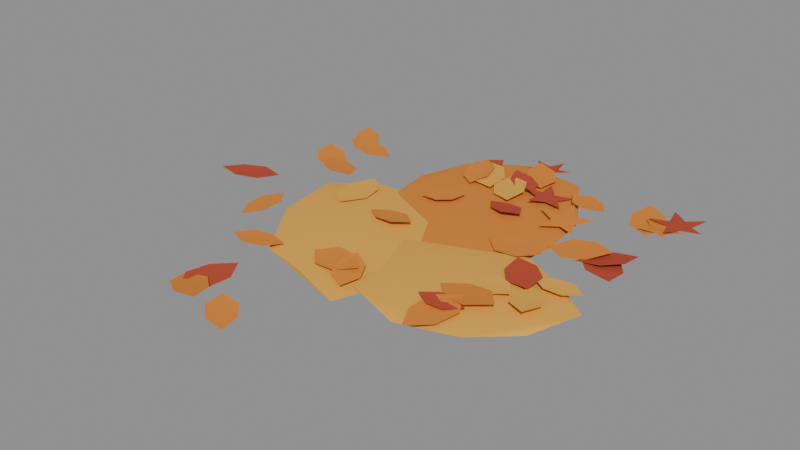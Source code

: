 # Source: leaf_patch_a.blend  (saved by Blender 5.3.31; exported with 4.5.12 LTS)
import bpy
from mathutils import Matrix  # noqa: F401  (used for matrix-valued properties, if any)

bpy.ops.wm.read_factory_settings(use_empty=True)
scene = bpy.context.scene
scene.name = 'Scene'

# ---- materials (node trees are filled in below, after node groups)
mat_foliage_orange = bpy.data.materials.new('foliage_orange')
mat_foliage_orange.diffuse_color = (0.6939, 0.2232, 0.02416, 1.0)
mat_foliage_light = bpy.data.materials.new('foliage_light')
mat_foliage_light.diffuse_color = (0.807, 0.402, 0.04817, 1.0)
mat_foliage_red = bpy.data.materials.new('foliage_red')
mat_foliage_red.diffuse_color = (0.4793, 0.05951, 0.02315, 1.0)

# ---- material node trees
mat_foliage_orange.use_nodes = True; mat_foliage_orange.node_tree.nodes.clear()
_N = mat_foliage_orange.node_tree.nodes; _L = mat_foliage_orange.node_tree.links
n0 = _N.new('ShaderNodeBsdfPrincipled'); n0.name = 'Principled BSDF'; n0.location = (-200, 100)
n0.inputs[0].default_value = (0.6939, 0.2232, 0.02416, 1.0)
n0.inputs[2].default_value = 0.9
n0.inputs[10].default_value = 0.005
n1 = _N.new('ShaderNodeOutputMaterial'); n1.name = 'Material Output'; n1.location = (200, 100)
_L.new(n0.outputs[0], n1.inputs[0])
n1.is_active_output = True
mat_foliage_light.use_nodes = True; mat_foliage_light.node_tree.nodes.clear()
_N = mat_foliage_light.node_tree.nodes; _L = mat_foliage_light.node_tree.links
n0 = _N.new('ShaderNodeBsdfPrincipled'); n0.name = 'Principled BSDF'; n0.location = (-200, 100)
n0.inputs[0].default_value = (0.807, 0.402, 0.04817, 1.0)
n0.inputs[2].default_value = 0.9
n0.inputs[10].default_value = 0.005
n1 = _N.new('ShaderNodeOutputMaterial'); n1.name = 'Material Output'; n1.location = (200, 100)
_L.new(n0.outputs[0], n1.inputs[0])
n1.is_active_output = True
mat_foliage_red.use_nodes = True; mat_foliage_red.node_tree.nodes.clear()
_N = mat_foliage_red.node_tree.nodes; _L = mat_foliage_red.node_tree.links
n0 = _N.new('ShaderNodeBsdfPrincipled'); n0.name = 'Principled BSDF'; n0.location = (-200, 100)
n0.inputs[0].default_value = (0.4793, 0.05951, 0.02315, 1.0)
n0.inputs[2].default_value = 0.9
n0.inputs[10].default_value = 0.005
n1 = _N.new('ShaderNodeOutputMaterial'); n1.name = 'Material Output'; n1.location = (200, 100)
_L.new(n0.outputs[0], n1.inputs[0])
n1.is_active_output = True

# ---- meshes
me_leaf_patch_a_base = bpy.data.meshes.new('leaf_patch_a_base')
me_leaf_patch_a_base.from_pydata([(0.005727, 0.1396, 0.0003379), (-0.04662, 0.388, 0.001602), (0.1906, 0.2153, 0.001781), (0.1875, -0.0529, 0.001616), (-0.08591, -0.05214, 0.001704), (-0.1953, 0.1942, 0.001848), (0.1071, 0.3517, 0.01078), (0.212, 0.08364, 0.009395), (0.05834, -0.11, 0.01064), (-0.1714, 0.06715, 0.009326), (-0.1464, 0.3007, 0.009286), (0.005727, 0.1396, 0.01789), (-0.1123, -0.1099, 0.00017), (-0.1296, 0.1055, 0.002256), (0.07167, -0.09324, 0.002125), (0.01576, -0.3248, 0.002183), (-0.2098, -0.2567, 0.002207), (-0.3262, 0.02908, 0.001957), (-0.03134, 0.01216, 0.01179), (0.06832, -0.2272, 0.01309), (-0.09779, -0.2907, 0.01164), (-0.2908, -0.126, 0.01355), (-0.2292, 0.0862, 0.01268), (-0.1123, -0.1099, 0.02604), (0.1752, -0.1423, -5.198e-05), (0.3447, -0.1969, 0.002536), (0.1421, -0.3087, 0.002358), (-0.01949, -0.182, 0.002477), (0.08733, -0.0134, 0.002507), (0.3098, -0.02568, 0.002536), (0.274, -0.2873, 0.01488), (0.02291, -0.2742, 0.01475), (-0.0211, -0.07907, 0.015), (0.2063, 0.01464, 0.01394), (0.3903, -0.09846, 0.01487), (0.1752, -0.1423, 0.02671)], [], [(0, 1, 2), (1, 0, 5), (0, 2, 3), (0, 3, 4), (0, 4, 5), (1, 5, 10), (2, 1, 6), (3, 2, 7), (4, 3, 8), (5, 4, 9), (1, 10, 6), (2, 6, 7), (3, 7, 8), (4, 8, 9), (5, 9, 10), (6, 10, 11), (7, 6, 11), (8, 7, 11), (9, 8, 11), (10, 9, 11), (12, 13, 14), (13, 12, 17), (12, 14, 15), (12, 15, 16), (12, 16, 17), (13, 17, 22), (14, 13, 18), (15, 14, 19), (16, 15, 20), (17, 16, 21), (13, 22, 18), (14, 18, 19), (15, 19, 20), (16, 20, 21), (17, 21, 22), (18, 22, 23), (19, 18, 23), (20, 19, 23), (21, 20, 23), (22, 21, 23), (24, 25, 26), (25, 24, 29), (24, 26, 27), (24, 27, 28), (24, 28, 29), (25, 29, 34), (26, 25, 30), (27, 26, 31), (28, 27, 32), (29, 28, 33), (25, 34, 30), (26, 30, 31), (27, 31, 32), (28, 32, 33), (29, 33, 34), (30, 34, 35), (31, 30, 35), (32, 31, 35), (33, 32, 35), (34, 33, 35)])
me_leaf_patch_a_base.polygons.foreach_set('use_smooth', [True] * 60)
me_leaf_patch_a_base.polygons.foreach_set('material_index', [0, 0, 0, 0, 0, 0, 0, 0, 0, 0, 0, 0, 0, 0, 0, 0, 0, 0, 0, 0, 1, 1, 1, 1, 1, 1, 1, 1, 1, 1, 1, 1, 1, 1, 1, 1, 1, 1, 1, 1, 1, 1, 1, 1, 1, 1, 1, 1, 1, 1, 1, 1, 1, 1, 1, 1, 1, 1, 1, 1])
_k = set([(1, 6), (1, 10), (2, 6), (2, 7), (3, 7), (3, 8), (4, 8), (4, 9), (5, 9), (5, 10), (13, 14), (13, 18), (13, 22), (14, 18), (14, 19), (15, 16), (15, 19), (15, 20), (16, 20), (16, 21), (17, 21), (17, 22), (25, 30), (25, 34), (26, 30), (26, 31), (27, 31), (27, 32), (28, 32), (28, 33), (29, 33), (29, 34)])
me_leaf_patch_a_base.attributes.new('sharp_edge', 'BOOLEAN', 'EDGE').data.foreach_set('value', [ (min(e.vertices), max(e.vertices)) in _k for e in me_leaf_patch_a_base.edges])
me_leaf_patch_a_base.materials.append(mat_foliage_orange)
me_leaf_patch_a_base.materials.append(mat_foliage_light)
me_leaf_patch_a_base.update()
me_leaf_patch_a_leaves = bpy.data.meshes.new('leaf_patch_a_leaves')
me_leaf_patch_a_leaves.from_pydata([(-0.131, -0.4447, 0.01857), (-0.08644, -0.4456, 0.01484), (-0.05835, -0.4763, 0.01096), (-0.05209, -0.5205, 0.01074), (-0.0965, -0.5162, 0.01356), (-0.1282, -0.4893, 0.01768), (-0.09176, -0.4826, 0.01217), (-0.09223, -0.4825, 0.006586), (-0.2151, -0.4738, 0.01281), (-0.2468, -0.4305, 0.0131), (-0.2382, -0.3811, 0.01142), (-0.2005, -0.3429, 0.01126), (-0.1722, -0.3885, 0.01012), (-0.1746, -0.4386, 0.01168), (-0.2079, -0.4084, 0.009537), (-0.208, -0.4084, 0.003938), (-0.2513, -0.4249, 0.009143), (-0.2016, -0.4175, 0.01313), (-0.1648, -0.4464, 0.01847), (-0.1502, -0.494, 0.02566), (-0.2001, -0.4976, 0.02031), (-0.2403, -0.4737, 0.01514), (-0.2005, -0.4597, 0.01492), (-0.2, -0.4602, 0.009377), (-0.1116, -0.2315, 0.02348), (-0.07409, -0.2015, 0.02944), (-0.02928, -0.2074, 0.03038), (0.006595, -0.2398, 0.02958), (-0.03307, -0.2666, 0.02291), (-0.07824, -0.2664, 0.02126), (-0.05237, -0.2353, 0.02405), (-0.05203, -0.2346, 0.0185), (-0.03575, 0.1402, 0.0253), (-0.04199, 0.1037, 0.02435), (-0.07066, 0.08431, 0.02227), (-0.1077, 0.08465, 0.02251), (-0.0987, 0.1206, 0.02256), (-0.0727, 0.1434, 0.02466), (-0.07169, 0.1125, 0.02141), (-0.07158, 0.1126, 0.01581), (0.188, -0.1172, 0.02558), (0.2217, -0.1023, 0.03191), (0.254, -0.1156, 0.03387), (0.2744, -0.1469, 0.03424), (0.2397, -0.1591, 0.02712), (0.2061, -0.15, 0.02452), (0.2315, -0.1318, 0.02745), (0.2323, -0.1312, 0.02193), (-0.1109, 0.3133, 0.02195), (-0.05478, 0.306, 0.02422), (-0.02329, 0.2635, 0.02294), (-0.02147, 0.2069, 0.0218), (-0.07682, 0.2185, 0.01878), (-0.1134, 0.2567, 0.01966), (-0.06609, 0.2602, 0.01938), (-0.06584, 0.2604, 0.01379), (-0.2947, 0.06977, 0.01768), (-0.3405, 0.05531, 0.02104), (-0.38, 0.07651, 0.01872), (-0.4018, 0.1192, 0.01519), (-0.3552, 0.13, 0.01129), (-0.3132, 0.1139, 0.0129), (-0.3484, 0.09418, 0.01395), (-0.3485, 0.09349, 0.008398), (0.3239, -0.1836, 0.03479), (0.2849, -0.1662, 0.03167), (0.2715, -0.1287, 0.02701), (0.2826, -0.0874, 0.02516), (0.3202, -0.1078, 0.02751), (0.3382, -0.1432, 0.03221), (0.3034, -0.1357, 0.02749), (0.3036, -0.1361, 0.02191), (-0.2872, -0.2761, 0.02036), (-0.2684, -0.2367, 0.01668), (-0.2296, -0.2241, 0.01256), (-0.1875, -0.2364, 0.01194), (-0.2094, -0.2744, 0.01474), (-0.2463, -0.2918, 0.01907), (-0.2375, -0.2565, 0.01366), (-0.2379, -0.2568, 0.008083), (0.2835, -0.105, 0.0283), (0.2349, -0.1011, 0.02604), (0.2062, -0.06576, 0.02491), (0.2022, -0.01726, 0.02754), (0.2503, -0.02484, 0.02869), (0.2833, -0.05628, 0.03018), (0.243, -0.06104, 0.02543), (0.2432, -0.06083, 0.01984), (-0.1028, 0.262, 0.02251), (-0.123, 0.2933, 0.02088), (-0.1149, 0.3269, 0.01748), (-0.08715, 0.3518, 0.01629), (-0.06952, 0.319, 0.01712), (-0.0733, 0.2846, 0.02049), (-0.09504, 0.3067, 0.01691), (-0.09515, 0.3063, 0.01132), (-0.01629, 0.2805, 0.02377), (0.03202, 0.2651, 0.02842), (0.0532, 0.2225, 0.02763), (0.04593, 0.1722, 0.0253), (-0.0009379, 0.1913, 0.02003), (-0.02727, 0.2309, 0.02011), (0.0151, 0.2265, 0.02205), (0.01572, 0.2268, 0.01649), (0.008571, -0.2926, 0.01669), (-0.02977, -0.2758, 0.022), (-0.04296, -0.2389, 0.02683), (-0.03191, -0.1986, 0.03221), (0.004885, -0.2181, 0.0257), (0.02263, -0.253, 0.02076), (-0.01187, -0.2453, 0.02198), (-0.01232, -0.2445, 0.01644), (0.237, -0.2263, 0.02728), (0.2119, -0.2554, 0.02888), (0.176, -0.2572, 0.0291), (0.1434, -0.237, 0.03067), (0.1706, -0.21, 0.0281), (0.206, -0.2037, 0.02779), (0.1901, -0.2317, 0.02648), (0.1899, -0.2319, 0.02088), (-0.03571, -0.03738, 0.02998), (-0.06394, -0.06666, 0.03257), (-0.102, -0.06673, 0.0313), (-0.1355, -0.04359, 0.02993), (-0.1051, -0.01665, 0.02662), (-0.06735, -0.01182, 0.02744), (-0.08559, -0.04072, 0.02746), (-0.08555, -0.04123, 0.02189), (0.287, 0.1258, 0.01119), (0.3426, 0.1173, 0.01146), (0.3729, 0.07439, 0.01474), (0.3734, 0.01855, 0.02182), (0.3186, 0.03112, 0.02013), (0.2832, 0.06992, 0.01737), (0.3302, 0.07189, 0.01402), (0.3301, 0.07128, 0.008453), (0.1548, 0.1244, 0.02037), (0.1859, 0.1528, 0.01771), (0.2253, 0.1358, 0.02057), (0.2066, 0.1733, 0.01937), (0.233, 0.2044, 0.02666), (0.1904, 0.1997, 0.02165), (0.1673, 0.2353, 0.0295), (0.1596, 0.1955, 0.0214), (0.119, 0.1859, 0.02516), (0.1568, 0.1665, 0.01896), (0.1799, 0.1773, 0.02225), (0.1798, 0.1778, 0.01667), (-0.3827, 0.2218, 0.01081), (-0.4236, 0.2296, 0.01503), (-0.4448, 0.2623, 0.01636), (-0.4436, 0.3041, 0.01749), (-0.4035, 0.2932, 0.01238), (-0.3783, 0.2634, 0.01067), (-0.4134, 0.263, 0.01166), (-0.4139, 0.263, 0.006091), (0.05692, 0.2457, 0.01935), (0.01815, 0.2412, 0.02394), (-0.01007, 0.2646, 0.02631), (-0.02057, 0.3024, 0.02867), (0.01829, 0.3039, 0.02311), (0.04921, 0.2843, 0.02043), (0.01788, 0.2741, 0.02153), (0.01723, 0.2741, 0.01597), (0.206, 0.08051, 0.01072), (0.2359, 0.1227, 0.01988), (0.2841, 0.1294, 0.02581), (0.3308, 0.1058, 0.02977), (0.2978, 0.06628, 0.0196), (0.2509, 0.05353, 0.01308), (0.2687, 0.09347, 0.01779), (0.2694, 0.09417, 0.01228), (-0.1018, 0.3071, 0.03029), (-0.063, 0.2835, 0.03109), (-0.05344, 0.2426, 0.02535), (-0.0702, 0.2009, 0.01881), (-0.107, 0.2275, 0.01767), (-0.1216, 0.267, 0.02268), (-0.08574, 0.2544, 0.02209), (-0.08517, 0.2551, 0.01657), (0.368, 0.1393, 0.01968), (0.3663, 0.08995, 0.02484), (0.3321, 0.05865, 0.02281), (0.2831, 0.05195, 0.01828), (0.2887, 0.1009, 0.01269), (0.3188, 0.1363, 0.01376), (0.3259, 0.09536, 0.01652), (0.3266, 0.09477, 0.01099), (-0.0242, 0.3497, 0.01794), (0.009068, 0.3626, 0.01229), (0.03571, 0.3384, 0.01986), (0.03176, 0.3731, 0.01165), (0.06208, 0.3911, 0.01513), (0.02651, 0.3989, 0.008789), (0.01847, 0.435, 0.009554), (0.0005701, 0.4045, 0.007662), (-0.03484, 0.4094, 0.01084), (-0.01021, 0.382, 0.009824), (0.01149, 0.3845, 0.01247), (0.0116, 0.3839, 0.006902), (0.3272, 0.241, 0.009038), (0.2774, 0.2619, 0.01022), (0.2594, 0.309, 0.01098), (0.2722, 0.3614, 0.01367), (0.3201, 0.3368, 0.01142), (0.344, 0.2923, 0.01071), (0.2997, 0.3013, 0.008856), (0.2996, 0.3015, 0.003259), (0.05989, 0.2762, 0.0188), (0.01329, 0.2882, 0.02133), (-0.008702, 0.3275, 0.02265), (-0.004137, 0.3754, 0.0251), (0.04131, 0.3599, 0.02154), (0.06807, 0.3237, 0.02012), (0.02776, 0.3259, 0.01945), (0.02751, 0.3261, 0.01386), (0.1044, 0.0298, 0.01556), (0.1426, 0.06312, 0.01978), (0.19, 0.05884, 0.02136), (0.229, 0.02626, 0.02288), (0.1884, -0.003946, 0.01774), (0.1409, -0.005646, 0.01581), (0.1668, 0.02817, 0.01673), (0.1672, 0.02848, 0.01115), (0.2951, 0.3032, 0.01282), (0.318, 0.2775, 0.009813), (0.3045, 0.2459, 0.01739), (0.3348, 0.2606, 0.01106), (0.3606, 0.2396, 0.01729), (0.3564, 0.2738, 0.009464), (0.386, 0.293, 0.01193), (0.3529, 0.2988, 0.007229), (0.3454, 0.3322, 0.008723), (0.3292, 0.3011, 0.007445), (0.3383, 0.2826, 0.01143), (0.3382, 0.2821, 0.005858), (-0.357, 0.08312, 0.01182), (-0.4055, 0.08516, 0.01778), (-0.4357, 0.1194, 0.01991), (-0.4414, 0.168, 0.02084), (-0.3933, 0.1622, 0.01403), (-0.3591, 0.132, 0.01134), (-0.3995, 0.1255, 0.01385), (-0.4002, 0.1254, 0.00829), (0.3647, -0.05237, 0.02235), (0.3384, -0.08225, 0.02593), (0.3011, -0.08384, 0.02701), (0.2674, -0.0625, 0.02828), (0.2958, -0.03482, 0.02378), (0.3326, -0.02856, 0.0224), (0.3159, -0.05761, 0.02282), (0.3156, -0.05801, 0.01724), (0.129, 0.2913, 0.0204), (0.1654, 0.308, 0.02054), (0.2001, 0.2943, 0.01947), (0.2224, 0.2611, 0.02032), (0.1849, 0.2473, 0.01924), (0.1487, 0.2565, 0.02029), (0.1757, 0.2762, 0.01786), (0.1757, 0.2763, 0.01226), (-0.4242, -0.01602, 0.01017), (-0.4394, -0.06601, 0.01591), (-0.4833, -0.08798, 0.01917), (-0.5352, -0.08059, 0.02192), (-0.5162, -0.03208, 0.01519), (-0.4755, -0.004777, 0.01155), (-0.4798, -0.04856, 0.01356), (-0.4801, -0.04911, 0.007993), (0.2758, -0.194, 0.03552), (0.2331, -0.2254, 0.0326), (0.1846, -0.2169, 0.02733), (0.1469, -0.1797, 0.02443), (0.1919, -0.1517, 0.02666), (0.2411, -0.154, 0.03187), (0.2116, -0.1869, 0.02749), (0.212, -0.187, 0.02191), (-0.4211, 0.2188, 0.02258), (-0.3842, 0.2498, 0.01714), (-0.3395, 0.2446, 0.01131), (-0.303, 0.2128, 0.009549), (-0.3423, 0.1848, 0.01417), (-0.3872, 0.1842, 0.02028), (-0.3624, 0.2157, 0.01358), (-0.363, 0.2155, 0.008024), (0.2093, -0.194, 0.03064), (0.2381, -0.2422, 0.0273), (0.2242, -0.2926, 0.02232), (0.1812, -0.3287, 0.02019), (0.1561, -0.2784, 0.02277), (0.1636, -0.2266, 0.02779), (0.1953, -0.2612, 0.02292), (0.1953, -0.2607, 0.01734), (0.1366, 0.2853, 0.01424), (0.09821, 0.2721, 0.01457), (0.0702, 0.3024, 0.01847), (0.07221, 0.2621, 0.01831), (0.03762, 0.2451, 0.02847), (0.07656, 0.2326, 0.02117), (0.08382, 0.1926, 0.02971), (0.1053, 0.2245, 0.0192), (0.1449, 0.2174, 0.02047), (0.1186, 0.2489, 0.01512), (0.09442, 0.2483, 0.02009), (0.09386, 0.2477, 0.01455), (0.1066, 0.1313, 0.02848), (0.07126, 0.1146, 0.02813), (0.03733, 0.1272, 0.02339), (0.01528, 0.1592, 0.01922), (0.05179, 0.1731, 0.01902), (0.0871, 0.1648, 0.02335), (0.06109, 0.145, 0.02137), (0.06146, 0.1443, 0.01582), (-0.2173, -0.04632, 0.02119), (-0.2612, -0.01135, 0.01945), (-0.2659, 0.04087, 0.01763), (-0.2385, 0.08979, 0.01885), (-0.1974, 0.05158, 0.01959), (-0.1861, 0.0003805, 0.0216), (-0.2278, 0.0217, 0.01752), (-0.2276, 0.02164, 0.01192), (0.2979, 0.3042, 0.01396), (0.3419, 0.2991, 0.01094), (0.3561, 0.2569, 0.01908), (0.3726, 0.2972, 0.01216), (0.4157, 0.299, 0.0183), (0.3821, 0.3285, 0.01011), (0.3942, 0.3722, 0.01196), (0.3573, 0.3496, 0.007624), (0.3215, 0.3754, 0.008827), (0.3324, 0.3314, 0.008133), (0.3572, 0.3214, 0.01223), (0.3573, 0.3209, 0.006645), (-0.3292, -0.09564, 0.02643), (-0.2992, -0.1319, 0.02808), (-0.3039, -0.1754, 0.02396), (-0.3346, -0.2107, 0.01914), (-0.3616, -0.1723, 0.01703), (-0.3624, -0.1284, 0.02049), (-0.3316, -0.153, 0.02031), (-0.3309, -0.1527, 0.01476)], [], [(6, 1, 0), (7, 0, 1), (6, 2, 1), (7, 1, 2), (6, 3, 2), (7, 2, 3), (6, 4, 3), (7, 3, 4), (6, 5, 4), (7, 4, 5), (6, 0, 5), (7, 5, 0), (14, 9, 8), (15, 8, 9), (14, 10, 9), (15, 9, 10), (14, 11, 10), (15, 10, 11), (14, 12, 11), (15, 11, 12), (14, 13, 12), (15, 12, 13), (14, 8, 13), (15, 13, 8), (22, 17, 16), (23, 16, 17), (22, 18, 17), (23, 17, 18), (22, 19, 18), (23, 18, 19), (22, 20, 19), (23, 19, 20), (22, 21, 20), (23, 20, 21), (22, 16, 21), (23, 21, 16), (30, 25, 24), (31, 24, 25), (30, 26, 25), (31, 25, 26), (30, 27, 26), (31, 26, 27), (30, 28, 27), (31, 27, 28), (30, 29, 28), (31, 28, 29), (30, 24, 29), (31, 29, 24), (38, 33, 32), (39, 32, 33), (38, 34, 33), (39, 33, 34), (38, 35, 34), (39, 34, 35), (38, 36, 35), (39, 35, 36), (38, 37, 36), (39, 36, 37), (38, 32, 37), (39, 37, 32), (46, 41, 40), (47, 40, 41), (46, 42, 41), (47, 41, 42), (46, 43, 42), (47, 42, 43), (46, 44, 43), (47, 43, 44), (46, 45, 44), (47, 44, 45), (46, 40, 45), (47, 45, 40), (54, 49, 48), (55, 48, 49), (54, 50, 49), (55, 49, 50), (54, 51, 50), (55, 50, 51), (54, 52, 51), (55, 51, 52), (54, 53, 52), (55, 52, 53), (54, 48, 53), (55, 53, 48), (62, 57, 56), (63, 56, 57), (62, 58, 57), (63, 57, 58), (62, 59, 58), (63, 58, 59), (62, 60, 59), (63, 59, 60), (62, 61, 60), (63, 60, 61), (62, 56, 61), (63, 61, 56), (70, 65, 64), (71, 64, 65), (70, 66, 65), (71, 65, 66), (70, 67, 66), (71, 66, 67), (70, 68, 67), (71, 67, 68), (70, 69, 68), (71, 68, 69), (70, 64, 69), (71, 69, 64), (78, 73, 72), (79, 72, 73), (78, 74, 73), (79, 73, 74), (78, 75, 74), (79, 74, 75), (78, 76, 75), (79, 75, 76), (78, 77, 76), (79, 76, 77), (78, 72, 77), (79, 77, 72), (86, 81, 80), (87, 80, 81), (86, 82, 81), (87, 81, 82), (86, 83, 82), (87, 82, 83), (86, 84, 83), (87, 83, 84), (86, 85, 84), (87, 84, 85), (86, 80, 85), (87, 85, 80), (94, 89, 88), (95, 88, 89), (94, 90, 89), (95, 89, 90), (94, 91, 90), (95, 90, 91), (94, 92, 91), (95, 91, 92), (94, 93, 92), (95, 92, 93), (94, 88, 93), (95, 93, 88), (102, 97, 96), (103, 96, 97), (102, 98, 97), (103, 97, 98), (102, 99, 98), (103, 98, 99), (102, 100, 99), (103, 99, 100), (102, 101, 100), (103, 100, 101), (102, 96, 101), (103, 101, 96), (110, 105, 104), (111, 104, 105), (110, 106, 105), (111, 105, 106), (110, 107, 106), (111, 106, 107), (110, 108, 107), (111, 107, 108), (110, 109, 108), (111, 108, 109), (110, 104, 109), (111, 109, 104), (118, 113, 112), (119, 112, 113), (118, 114, 113), (119, 113, 114), (118, 115, 114), (119, 114, 115), (118, 116, 115), (119, 115, 116), (118, 117, 116), (119, 116, 117), (118, 112, 117), (119, 117, 112), (126, 121, 120), (127, 120, 121), (126, 122, 121), (127, 121, 122), (126, 123, 122), (127, 122, 123), (126, 124, 123), (127, 123, 124), (126, 125, 124), (127, 124, 125), (126, 120, 125), (127, 125, 120), (134, 129, 128), (135, 128, 129), (134, 130, 129), (135, 129, 130), (134, 131, 130), (135, 130, 131), (134, 132, 131), (135, 131, 132), (134, 133, 132), (135, 132, 133), (134, 128, 133), (135, 133, 128), (146, 136, 137), (147, 137, 136), (146, 137, 138), (147, 138, 137), (146, 138, 139), (147, 139, 138), (146, 139, 140), (147, 140, 139), (146, 140, 141), (147, 141, 140), (146, 141, 142), (147, 142, 141), (146, 142, 143), (147, 143, 142), (146, 143, 144), (147, 144, 143), (146, 144, 145), (147, 145, 144), (146, 145, 136), (147, 136, 145), (154, 149, 148), (155, 148, 149), (154, 150, 149), (155, 149, 150), (154, 151, 150), (155, 150, 151), (154, 152, 151), (155, 151, 152), (154, 153, 152), (155, 152, 153), (154, 148, 153), (155, 153, 148), (162, 157, 156), (163, 156, 157), (162, 158, 157), (163, 157, 158), (162, 159, 158), (163, 158, 159), (162, 160, 159), (163, 159, 160), (162, 161, 160), (163, 160, 161), (162, 156, 161), (163, 161, 156), (170, 165, 164), (171, 164, 165), (170, 166, 165), (171, 165, 166), (170, 167, 166), (171, 166, 167), (170, 168, 167), (171, 167, 168), (170, 169, 168), (171, 168, 169), (170, 164, 169), (171, 169, 164), (178, 173, 172), (179, 172, 173), (178, 174, 173), (179, 173, 174), (178, 175, 174), (179, 174, 175), (178, 176, 175), (179, 175, 176), (178, 177, 176), (179, 176, 177), (178, 172, 177), (179, 177, 172), (186, 181, 180), (187, 180, 181), (186, 182, 181), (187, 181, 182), (186, 183, 182), (187, 182, 183), (186, 184, 183), (187, 183, 184), (186, 185, 184), (187, 184, 185), (186, 180, 185), (187, 185, 180), (198, 188, 189), (199, 189, 188), (198, 189, 190), (199, 190, 189), (198, 190, 191), (199, 191, 190), (198, 191, 192), (199, 192, 191), (198, 192, 193), (199, 193, 192), (198, 193, 194), (199, 194, 193), (198, 194, 195), (199, 195, 194), (198, 195, 196), (199, 196, 195), (198, 196, 197), (199, 197, 196), (198, 197, 188), (199, 188, 197), (206, 201, 200), (207, 200, 201), (206, 202, 201), (207, 201, 202), (206, 203, 202), (207, 202, 203), (206, 204, 203), (207, 203, 204), (206, 205, 204), (207, 204, 205), (206, 200, 205), (207, 205, 200), (214, 209, 208), (215, 208, 209), (214, 210, 209), (215, 209, 210), (214, 211, 210), (215, 210, 211), (214, 212, 211), (215, 211, 212), (214, 213, 212), (215, 212, 213), (214, 208, 213), (215, 213, 208), (222, 217, 216), (223, 216, 217), (222, 218, 217), (223, 217, 218), (222, 219, 218), (223, 218, 219), (222, 220, 219), (223, 219, 220), (222, 221, 220), (223, 220, 221), (222, 216, 221), (223, 221, 216), (234, 224, 225), (235, 225, 224), (234, 225, 226), (235, 226, 225), (234, 226, 227), (235, 227, 226), (234, 227, 228), (235, 228, 227), (234, 228, 229), (235, 229, 228), (234, 229, 230), (235, 230, 229), (234, 230, 231), (235, 231, 230), (234, 231, 232), (235, 232, 231), (234, 232, 233), (235, 233, 232), (234, 233, 224), (235, 224, 233), (242, 237, 236), (243, 236, 237), (242, 238, 237), (243, 237, 238), (242, 239, 238), (243, 238, 239), (242, 240, 239), (243, 239, 240), (242, 241, 240), (243, 240, 241), (242, 236, 241), (243, 241, 236), (250, 245, 244), (251, 244, 245), (250, 246, 245), (251, 245, 246), (250, 247, 246), (251, 246, 247), (250, 248, 247), (251, 247, 248), (250, 249, 248), (251, 248, 249), (250, 244, 249), (251, 249, 244), (258, 253, 252), (259, 252, 253), (258, 254, 253), (259, 253, 254), (258, 255, 254), (259, 254, 255), (258, 256, 255), (259, 255, 256), (258, 257, 256), (259, 256, 257), (258, 252, 257), (259, 257, 252), (266, 261, 260), (267, 260, 261), (266, 262, 261), (267, 261, 262), (266, 263, 262), (267, 262, 263), (266, 264, 263), (267, 263, 264), (266, 265, 264), (267, 264, 265), (266, 260, 265), (267, 265, 260), (274, 269, 268), (275, 268, 269), (274, 270, 269), (275, 269, 270), (274, 271, 270), (275, 270, 271), (274, 272, 271), (275, 271, 272), (274, 273, 272), (275, 272, 273), (274, 268, 273), (275, 273, 268), (282, 277, 276), (283, 276, 277), (282, 278, 277), (283, 277, 278), (282, 279, 278), (283, 278, 279), (282, 280, 279), (283, 279, 280), (282, 281, 280), (283, 280, 281), (282, 276, 281), (283, 281, 276), (290, 285, 284), (291, 284, 285), (290, 286, 285), (291, 285, 286), (290, 287, 286), (291, 286, 287), (290, 288, 287), (291, 287, 288), (290, 289, 288), (291, 288, 289), (290, 284, 289), (291, 289, 284), (302, 292, 293), (303, 293, 292), (302, 293, 294), (303, 294, 293), (302, 294, 295), (303, 295, 294), (302, 295, 296), (303, 296, 295), (302, 296, 297), (303, 297, 296), (302, 297, 298), (303, 298, 297), (302, 298, 299), (303, 299, 298), (302, 299, 300), (303, 300, 299), (302, 300, 301), (303, 301, 300), (302, 301, 292), (303, 292, 301), (310, 305, 304), (311, 304, 305), (310, 306, 305), (311, 305, 306), (310, 307, 306), (311, 306, 307), (310, 308, 307), (311, 307, 308), (310, 309, 308), (311, 308, 309), (310, 304, 309), (311, 309, 304), (318, 313, 312), (319, 312, 313), (318, 314, 313), (319, 313, 314), (318, 315, 314), (319, 314, 315), (318, 316, 315), (319, 315, 316), (318, 317, 316), (319, 316, 317), (318, 312, 317), (319, 317, 312), (330, 320, 321), (331, 321, 320), (330, 321, 322), (331, 322, 321), (330, 322, 323), (331, 323, 322), (330, 323, 324), (331, 324, 323), (330, 324, 325), (331, 325, 324), (330, 325, 326), (331, 326, 325), (330, 326, 327), (331, 327, 326), (330, 327, 328), (331, 328, 327), (330, 328, 329), (331, 329, 328), (330, 329, 320), (331, 320, 329), (338, 333, 332), (339, 332, 333), (338, 334, 333), (339, 333, 334), (338, 335, 334), (339, 334, 335), (338, 336, 335), (339, 335, 336), (338, 337, 336), (339, 336, 337), (338, 332, 337), (339, 337, 332)])
me_leaf_patch_a_leaves.polygons.foreach_set('use_smooth', [True] * 520)
me_leaf_patch_a_leaves.polygons.foreach_set('material_index', [0, 0, 0, 0, 0, 0, 0, 0, 0, 0, 0, 0, 1, 1, 1, 1, 1, 1, 1, 1, 1, 1, 1, 1, 0, 0, 0, 0, 0, 0, 0, 0, 0, 0, 0, 0, 0, 0, 0, 0, 0, 0, 0, 0, 0, 0, 0, 0, 0, 0, 0, 0, 0, 0, 0, 0, 0, 0, 0, 0, 2, 2, 2, 2, 2, 2, 2, 2, 2, 2, 2, 2, 2, 2, 2, 2, 2, 2, 2, 2, 2, 2, 2, 2, 0, 0, 0, 0, 0, 0, 0, 0, 0, 0, 0, 0, 2, 2, 2, 2, 2, 2, 2, 2, 2, 2, 2, 2, 0, 0, 0, 0, 0, 0, 0, 0, 0, 0, 0, 0, 1, 1, 1, 1, 1, 1, 1, 1, 1, 1, 1, 1, 1, 1, 1, 1, 1, 1, 1, 1, 1, 1, 1, 1, 2, 2, 2, 2, 2, 2, 2, 2, 2, 2, 2, 2, 0, 0, 0, 0, 0, 0, 0, 0, 0, 0, 0, 0, 1, 1, 1, 1, 1, 1, 1, 1, 1, 1, 1, 1, 0, 0, 0, 0, 0, 0, 0, 0, 0, 0, 0, 0, 1, 1, 1, 1, 1, 1, 1, 1, 1, 1, 1, 1, 0, 0, 0, 0, 0, 0, 0, 0, 0, 0, 0, 0, 0, 0, 0, 0, 0, 0, 0, 0, 0, 0, 0, 0, 0, 0, 0, 0, 0, 0, 0, 0, 1, 1, 1, 1, 1, 1, 1, 1, 1, 1, 1, 1, 0, 0, 0, 0, 0, 0, 0, 0, 0, 0, 0, 0, 0, 0, 0, 0, 0, 0, 0, 0, 0, 0, 0, 0, 1, 1, 1, 1, 1, 1, 1, 1, 1, 1, 1, 1, 1, 1, 1, 1, 1, 1, 1, 1, 1, 1, 1, 1, 1, 1, 1, 1, 1, 1, 1, 1, 0, 0, 0, 0, 0, 0, 0, 0, 0, 0, 0, 0, 0, 0, 0, 0, 0, 0, 0, 0, 0, 0, 0, 0, 0, 0, 0, 0, 0, 0, 0, 0, 0, 0, 0, 0, 0, 0, 0, 0, 0, 0, 0, 0, 0, 0, 0, 0, 0, 0, 0, 0, 0, 0, 0, 0, 0, 0, 0, 0, 0, 0, 0, 0, 0, 0, 0, 0, 2, 2, 2, 2, 2, 2, 2, 2, 2, 2, 2, 2, 0, 0, 0, 0, 0, 0, 0, 0, 0, 0, 0, 0, 1, 1, 1, 1, 1, 1, 1, 1, 1, 1, 1, 1, 0, 0, 0, 0, 0, 0, 0, 0, 0, 0, 0, 0, 0, 0, 0, 0, 0, 0, 0, 0, 0, 0, 0, 0, 0, 0, 0, 0, 0, 0, 0, 0, 0, 0, 0, 0, 1, 1, 1, 1, 1, 1, 1, 1, 1, 1, 1, 1, 1, 1, 1, 1, 1, 1, 1, 1, 1, 1, 1, 1, 1, 1, 1, 1, 1, 1, 1, 1, 2, 2, 2, 2, 2, 2, 2, 2, 2, 2, 2, 2, 1, 1, 1, 1, 1, 1, 1, 1, 1, 1, 1, 1, 1, 1, 1, 1, 1, 1, 1, 1, 0, 0, 0, 0, 0, 0, 0, 0, 0, 0, 0, 0])
_k = set([(0, 1), (0, 5), (1, 2), (2, 3), (3, 4), (4, 5), (8, 9), (8, 13), (9, 10), (10, 11), (11, 12), (12, 13), (16, 17), (16, 21), (17, 18), (18, 19), (19, 20), (20, 21), (24, 25), (24, 29), (25, 26), (26, 27), (27, 28), (28, 29), (32, 33), (32, 37), (33, 34), (34, 35), (35, 36), (36, 37), (40, 41), (40, 45), (41, 42), (42, 43), (43, 44), (44, 45), (48, 49), (48, 53), (49, 50), (50, 51), (51, 52), (52, 53), (56, 57), (56, 61), (57, 58), (58, 59), (59, 60), (60, 61), (64, 65), (64, 69), (65, 66), (66, 67), (67, 68), (68, 69), (72, 73), (72, 77), (73, 74), (74, 75), (75, 76), (76, 77), (80, 81), (80, 85), (81, 82), (82, 83), (83, 84), (84, 85), (88, 89), (88, 93), (89, 90), (90, 91), (91, 92), (92, 93), (96, 97), (96, 101), (97, 98), (98, 99), (99, 100), (100, 101), (104, 105), (104, 109), (105, 106), (106, 107), (107, 108), (108, 109), (112, 113), (112, 117), (113, 114), (114, 115), (115, 116), (116, 117), (120, 121), (120, 125), (121, 122), (122, 123), (123, 124), (124, 125), (128, 129), (128, 133), (129, 130), (130, 131), (131, 132), (132, 133), (136, 137), (136, 145), (137, 138), (138, 139), (139, 140), (140, 141), (141, 142), (142, 143), (143, 144), (144, 145), (148, 149), (148, 153), (149, 150), (150, 151), (151, 152), (152, 153), (156, 157), (156, 161), (157, 158), (158, 159), (159, 160), (160, 161), (164, 165), (164, 169), (165, 166), (166, 167), (167, 168), (168, 169), (172, 173), (172, 177), (173, 174), (174, 175), (175, 176), (176, 177), (180, 181), (180, 185), (181, 182), (182, 183), (183, 184), (184, 185), (188, 189), (188, 197), (189, 190), (190, 191), (191, 192), (192, 193), (193, 194), (194, 195), (195, 196), (196, 197), (200, 201), (200, 205), (201, 202), (202, 203), (203, 204), (204, 205), (208, 209), (208, 213), (209, 210), (210, 211), (211, 212), (212, 213), (216, 217), (216, 221), (217, 218), (218, 219), (219, 220), (220, 221), (224, 225), (224, 233), (225, 226), (226, 227), (227, 228), (228, 229), (229, 230), (230, 231), (231, 232), (232, 233), (236, 237), (236, 241), (237, 238), (238, 239), (239, 240), (240, 241), (244, 245), (244, 249), (245, 246), (246, 247), (247, 248), (248, 249), (252, 253), (252, 257), (253, 254), (254, 255), (255, 256), (256, 257), (260, 261), (260, 265), (261, 262), (262, 263), (263, 264), (264, 265), (268, 269), (268, 273), (269, 270), (270, 271), (271, 272), (272, 273), (276, 277), (276, 281), (277, 278), (278, 279), (279, 280), (280, 281), (284, 285), (284, 289), (285, 286), (286, 287), (287, 288), (288, 289), (292, 293), (292, 301), (293, 294), (294, 295), (295, 296), (296, 297), (297, 298), (298, 299), (299, 300), (300, 301), (304, 305), (304, 309), (305, 306), (306, 307), (307, 308), (308, 309), (312, 313), (312, 317), (313, 314), (314, 315), (315, 316), (316, 317), (320, 321), (320, 329), (321, 322), (322, 323), (323, 324), (324, 325), (325, 326), (326, 327), (327, 328), (328, 329), (332, 333), (332, 337), (333, 334), (334, 335), (335, 336), (336, 337)])
me_leaf_patch_a_leaves.attributes.new('sharp_edge', 'BOOLEAN', 'EDGE').data.foreach_set('value', [ (min(e.vertices), max(e.vertices)) in _k for e in me_leaf_patch_a_leaves.edges])
me_leaf_patch_a_leaves.materials.append(mat_foliage_orange)
me_leaf_patch_a_leaves.materials.append(mat_foliage_red)
me_leaf_patch_a_leaves.materials.append(mat_foliage_light)
me_leaf_patch_a_leaves.update()

# ---- objects
ob_leaf_patch_a_base = bpy.data.objects.new('leaf_patch_a_base', me_leaf_patch_a_base)
ob_leaf_patch_a_leaves = bpy.data.objects.new('leaf_patch_a_leaves', me_leaf_patch_a_leaves)

# ---- transforms, parenting, visibility, modifiers, constraints
ob_leaf_patch_a_base.location = (0.0, 0.0, 0.0)
ob_leaf_patch_a_leaves.location = (0.0, 0.0, 0.0)

# ---- collection membership
scene.collection.objects.link(ob_leaf_patch_a_base)
scene.collection.objects.link(ob_leaf_patch_a_leaves)

# ---- scene / render settings (as saved in the file)
scene.frame_start = 1; scene.frame_end = 250; scene.frame_set(1)
scene.render.engine = 'BLENDER_EEVEE_NEXT'
scene.render.bake_bias = 0.0
scene.render.bake_samples = 0
scene.render.compositor_device = 'GPU'
scene.eevee.use_volume_custom_range = False
scene.eevee.fast_gi_thickness_near = 0.1
scene.eevee.fast_gi_thickness_far = 0.0
scene.eevee.ray_tracing_options.screen_trace_thickness = 0.1
bpy.context.view_layer.update()

# ---- added for rendering (the .blend has no active camera and no usable light): camera, sun + grey world if the file has none
cam_auto = bpy.data.cameras.new('AutoCamera')
cam_auto.lens = 50.0
cam_auto.sensor_width = 36.0
cam_auto.clip_end = 1000.0
ob_auto_camera = bpy.data.objects.new('AutoCamera', cam_auto)
scene.collection.objects.link(ob_auto_camera)
ob_auto_camera.location = (1.1879, -1.53998, 1.01587)
ob_auto_camera.rotation_euler = (1.09748, -7.21219e-08, 0.694738)
scene.camera = ob_auto_camera
light_auto_sun = bpy.data.lights.new('AutoSun', 'SUN')
light_auto_sun.energy = 3.0
light_auto_sun.angle = 0.0523599
ob_auto_sun = bpy.data.objects.new('AutoSun', light_auto_sun)
scene.collection.objects.link(ob_auto_sun)
ob_auto_sun.rotation_euler = (0.872665, 0.174533, 0.523599)
if scene.world is None:
    world_auto = bpy.data.worlds.new('AutoWorld')
    world_auto.color = (0.3, 0.3, 0.3)
    scene.world = world_auto
bpy.context.view_layer.update()
